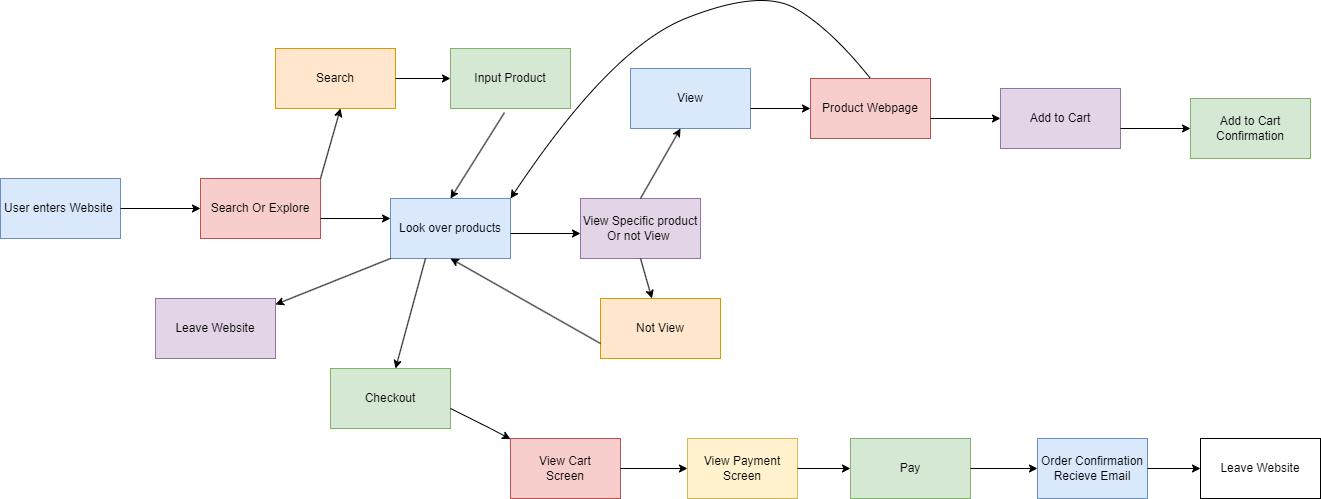

The diagram above was exported from draw.io. Its source (the exported page's mxGraphModel, read from the mxfile embedded in the PNG):
<mxGraphModel dx="1176" dy="607" grid="1" gridSize="10" guides="1" tooltips="1" connect="1" arrows="1" fold="1" page="1" pageScale="1" pageWidth="1654" pageHeight="2336" math="0" shadow="0">
  <root>
    <mxCell id="0" />
    <mxCell id="1" parent="0" />
    <mxCell id="2" value="User enters Website&lt;span style=&quot;background-color: transparent;&quot;&gt;&amp;nbsp;&lt;/span&gt;" style="rounded=0;whiteSpace=wrap;html=1;fillColor=#dae8fc;strokeColor=#6c8ebf;" vertex="1" parent="1">
      <mxGeometry x="30" y="230" width="120" height="60" as="geometry" />
    </mxCell>
    <mxCell id="3" value="" style="endArrow=classic;html=1;exitX=1;exitY=0.5;exitDx=0;exitDy=0;" edge="1" parent="1" source="2">
      <mxGeometry width="50" height="50" relative="1" as="geometry">
        <mxPoint x="190" y="320" as="sourcePoint" />
        <mxPoint x="230" y="260" as="targetPoint" />
      </mxGeometry>
    </mxCell>
    <mxCell id="4" value="Search Or Explore" style="rounded=0;whiteSpace=wrap;html=1;fillColor=#f8cecc;strokeColor=#b85450;" vertex="1" parent="1">
      <mxGeometry x="230" y="230" width="120" height="60" as="geometry" />
    </mxCell>
    <mxCell id="5" value="" style="endArrow=classic;html=1;" edge="1" parent="1">
      <mxGeometry width="50" height="50" relative="1" as="geometry">
        <mxPoint x="350" y="230" as="sourcePoint" />
        <mxPoint x="370" y="160" as="targetPoint" />
      </mxGeometry>
    </mxCell>
    <mxCell id="6" value="Search" style="rounded=0;whiteSpace=wrap;html=1;fillColor=#ffe6cc;strokeColor=#d79b00;" vertex="1" parent="1">
      <mxGeometry x="305" y="100" width="120" height="60" as="geometry" />
    </mxCell>
    <mxCell id="7" value="" style="endArrow=classic;html=1;" edge="1" parent="1">
      <mxGeometry width="50" height="50" relative="1" as="geometry">
        <mxPoint x="350" y="270" as="sourcePoint" />
        <mxPoint x="420" y="270" as="targetPoint" />
      </mxGeometry>
    </mxCell>
    <mxCell id="8" value="" style="endArrow=classic;html=1;exitX=0.5;exitY=1;exitDx=0;exitDy=0;" edge="1" parent="1">
      <mxGeometry width="50" height="50" relative="1" as="geometry">
        <mxPoint x="425" y="130" as="sourcePoint" />
        <mxPoint x="480" y="130" as="targetPoint" />
      </mxGeometry>
    </mxCell>
    <mxCell id="9" value="Look over products" style="rounded=0;whiteSpace=wrap;html=1;fillColor=#dae8fc;strokeColor=#6c8ebf;" vertex="1" parent="1">
      <mxGeometry x="420" y="250" width="120" height="60" as="geometry" />
    </mxCell>
    <mxCell id="10" value="View Specific product&lt;div&gt;Or not View&amp;nbsp;&lt;/div&gt;" style="rounded=0;whiteSpace=wrap;html=1;fillColor=#e1d5e7;strokeColor=#9673a6;" vertex="1" parent="1">
      <mxGeometry x="610" y="250" width="120" height="60" as="geometry" />
    </mxCell>
    <mxCell id="11" value="Input Product" style="rounded=0;whiteSpace=wrap;html=1;fillColor=#d5e8d4;strokeColor=#82b366;" vertex="1" parent="1">
      <mxGeometry x="480" y="100" width="120" height="60" as="geometry" />
    </mxCell>
    <mxCell id="12" value="" style="endArrow=classic;html=1;exitX=0.45;exitY=1.067;exitDx=0;exitDy=0;exitPerimeter=0;entryX=0.5;entryY=0;entryDx=0;entryDy=0;" edge="1" parent="1" source="11" target="9">
      <mxGeometry width="50" height="50" relative="1" as="geometry">
        <mxPoint x="480" y="230" as="sourcePoint" />
        <mxPoint x="530" y="180" as="targetPoint" />
      </mxGeometry>
    </mxCell>
    <mxCell id="13" value="" style="endArrow=classic;html=1;" edge="1" parent="1">
      <mxGeometry width="50" height="50" relative="1" as="geometry">
        <mxPoint x="540" y="285" as="sourcePoint" />
        <mxPoint x="610" y="285" as="targetPoint" />
      </mxGeometry>
    </mxCell>
    <mxCell id="14" value="" style="endArrow=classic;html=1;" edge="1" parent="1">
      <mxGeometry width="50" height="50" relative="1" as="geometry">
        <mxPoint x="670" y="250" as="sourcePoint" />
        <mxPoint x="710" y="180" as="targetPoint" />
      </mxGeometry>
    </mxCell>
    <mxCell id="15" value="View" style="rounded=0;whiteSpace=wrap;html=1;fillColor=#dae8fc;strokeColor=#6c8ebf;" vertex="1" parent="1">
      <mxGeometry x="660" y="120" width="120" height="60" as="geometry" />
    </mxCell>
    <mxCell id="16" value="" style="endArrow=classic;html=1;" edge="1" parent="1" target="17">
      <mxGeometry width="50" height="50" relative="1" as="geometry">
        <mxPoint x="780" y="160" as="sourcePoint" />
        <mxPoint x="850" y="160" as="targetPoint" />
      </mxGeometry>
    </mxCell>
    <mxCell id="17" value="Product Webpage" style="rounded=0;whiteSpace=wrap;html=1;fillColor=#f8cecc;strokeColor=#b85450;" vertex="1" parent="1">
      <mxGeometry x="840" y="130" width="120" height="60" as="geometry" />
    </mxCell>
    <mxCell id="18" value="" style="endArrow=classic;html=1;exitX=0.5;exitY=1;exitDx=0;exitDy=0;" edge="1" parent="1" source="10" target="19">
      <mxGeometry width="50" height="50" relative="1" as="geometry">
        <mxPoint x="670" y="380" as="sourcePoint" />
        <mxPoint x="680" y="360" as="targetPoint" />
      </mxGeometry>
    </mxCell>
    <mxCell id="19" value="Not View" style="rounded=0;whiteSpace=wrap;html=1;fillColor=#ffe6cc;strokeColor=#d79b00;" vertex="1" parent="1">
      <mxGeometry x="630" y="350" width="120" height="60" as="geometry" />
    </mxCell>
    <mxCell id="20" value="" style="endArrow=classic;html=1;entryX=0.5;entryY=1;entryDx=0;entryDy=0;exitX=0;exitY=0.75;exitDx=0;exitDy=0;" edge="1" parent="1" source="19" target="9">
      <mxGeometry width="50" height="50" relative="1" as="geometry">
        <mxPoint x="620" y="390" as="sourcePoint" />
        <mxPoint x="630" y="350" as="targetPoint" />
      </mxGeometry>
    </mxCell>
    <mxCell id="21" value="" style="endArrow=classic;html=1;" edge="1" parent="1" target="22">
      <mxGeometry width="50" height="50" relative="1" as="geometry">
        <mxPoint x="960" y="170" as="sourcePoint" />
        <mxPoint x="1040" y="170" as="targetPoint" />
      </mxGeometry>
    </mxCell>
    <mxCell id="22" value="Add to Cart" style="rounded=0;whiteSpace=wrap;html=1;fillColor=#e1d5e7;strokeColor=#9673a6;" vertex="1" parent="1">
      <mxGeometry x="1030" y="140" width="120" height="60" as="geometry" />
    </mxCell>
    <mxCell id="23" value="" style="endArrow=classic;html=1;" edge="1" parent="1" target="24">
      <mxGeometry width="50" height="50" relative="1" as="geometry">
        <mxPoint x="1150" y="180" as="sourcePoint" />
        <mxPoint x="1230" y="180" as="targetPoint" />
      </mxGeometry>
    </mxCell>
    <mxCell id="24" value="Add to Cart&lt;div&gt;Confirmation&lt;/div&gt;" style="rounded=0;whiteSpace=wrap;html=1;fillColor=#d5e8d4;strokeColor=#82b366;" vertex="1" parent="1">
      <mxGeometry x="1220" y="150" width="120" height="60" as="geometry" />
    </mxCell>
    <mxCell id="27" value="" style="curved=1;endArrow=classic;html=1;exitX=0.5;exitY=0;exitDx=0;exitDy=0;entryX=1;entryY=0;entryDx=0;entryDy=0;" edge="1" parent="1" source="17" target="9">
      <mxGeometry width="50" height="50" relative="1" as="geometry">
        <mxPoint x="790" y="90" as="sourcePoint" />
        <mxPoint x="840" y="40" as="targetPoint" />
        <Array as="points">
          <mxPoint x="860" y="80" />
          <mxPoint x="790" y="40" />
          <mxPoint x="640" y="100" />
        </Array>
      </mxGeometry>
    </mxCell>
    <mxCell id="28" value="" style="endArrow=classic;html=1;" edge="1" parent="1">
      <mxGeometry width="50" height="50" relative="1" as="geometry">
        <mxPoint x="455" y="310" as="sourcePoint" />
        <mxPoint x="425" y="420" as="targetPoint" />
      </mxGeometry>
    </mxCell>
    <mxCell id="29" value="Checkout" style="rounded=0;whiteSpace=wrap;html=1;fillColor=#d5e8d4;strokeColor=#82b366;" vertex="1" parent="1">
      <mxGeometry x="360" y="420" width="120" height="60" as="geometry" />
    </mxCell>
    <mxCell id="30" value="" style="endArrow=classic;html=1;" edge="1" parent="1" target="31">
      <mxGeometry width="50" height="50" relative="1" as="geometry">
        <mxPoint x="420" y="310" as="sourcePoint" />
        <mxPoint x="270" y="370" as="targetPoint" />
      </mxGeometry>
    </mxCell>
    <mxCell id="31" value="Leave Website" style="rounded=0;whiteSpace=wrap;html=1;fillColor=#e1d5e7;strokeColor=#9673a6;" vertex="1" parent="1">
      <mxGeometry x="185.00000000000023" y="350" width="120" height="60" as="geometry" />
    </mxCell>
    <mxCell id="32" value="" style="endArrow=classic;html=1;" edge="1" parent="1" target="33">
      <mxGeometry width="50" height="50" relative="1" as="geometry">
        <mxPoint x="480" y="460" as="sourcePoint" />
        <mxPoint x="560" y="460" as="targetPoint" />
        <Array as="points">
          <mxPoint x="520" y="480" />
        </Array>
      </mxGeometry>
    </mxCell>
    <mxCell id="33" value="View Cart&lt;div&gt;Screen&lt;/div&gt;" style="rounded=0;whiteSpace=wrap;html=1;fillColor=#f8cecc;strokeColor=#b85450;" vertex="1" parent="1">
      <mxGeometry x="540" y="490" width="110" height="60" as="geometry" />
    </mxCell>
    <mxCell id="34" value="View Payment&lt;div&gt;Screen&lt;/div&gt;" style="rounded=0;whiteSpace=wrap;html=1;fillColor=#fff2cc;strokeColor=#d6b656;" vertex="1" parent="1">
      <mxGeometry x="717" y="490" width="110" height="60" as="geometry" />
    </mxCell>
    <mxCell id="37" value="" style="endArrow=classic;html=1;" edge="1" parent="1" target="34">
      <mxGeometry width="50" height="50" relative="1" as="geometry">
        <mxPoint x="650" y="520" as="sourcePoint" />
        <mxPoint x="700" y="470" as="targetPoint" />
      </mxGeometry>
    </mxCell>
    <mxCell id="38" value="" style="endArrow=classic;html=1;" edge="1" parent="1" target="39">
      <mxGeometry width="50" height="50" relative="1" as="geometry">
        <mxPoint x="827" y="520" as="sourcePoint" />
        <mxPoint x="910" y="520" as="targetPoint" />
      </mxGeometry>
    </mxCell>
    <mxCell id="39" value="Pay" style="rounded=0;whiteSpace=wrap;html=1;fillColor=#d5e8d4;strokeColor=#82b366;" vertex="1" parent="1">
      <mxGeometry x="880" y="490" width="120" height="60" as="geometry" />
    </mxCell>
    <mxCell id="42" value="Order Confirmation&lt;div&gt;Recieve Email&lt;/div&gt;" style="rounded=0;whiteSpace=wrap;html=1;fillColor=#dae8fc;strokeColor=#6c8ebf;" vertex="1" parent="1">
      <mxGeometry x="1067" y="490" width="110" height="60" as="geometry" />
    </mxCell>
    <mxCell id="43" value="" style="endArrow=classic;html=1;" edge="1" parent="1" target="42">
      <mxGeometry width="50" height="50" relative="1" as="geometry">
        <mxPoint x="1000" y="520" as="sourcePoint" />
        <mxPoint x="1050" y="470" as="targetPoint" />
      </mxGeometry>
    </mxCell>
    <mxCell id="44" value="" style="endArrow=classic;html=1;" edge="1" parent="1" target="45">
      <mxGeometry width="50" height="50" relative="1" as="geometry">
        <mxPoint x="1177" y="520" as="sourcePoint" />
        <mxPoint x="1240" y="520" as="targetPoint" />
      </mxGeometry>
    </mxCell>
    <mxCell id="45" value="Leave Website" style="rounded=0;whiteSpace=wrap;html=1;" vertex="1" parent="1">
      <mxGeometry x="1230" y="490" width="120" height="60" as="geometry" />
    </mxCell>
  </root>
</mxGraphModel>